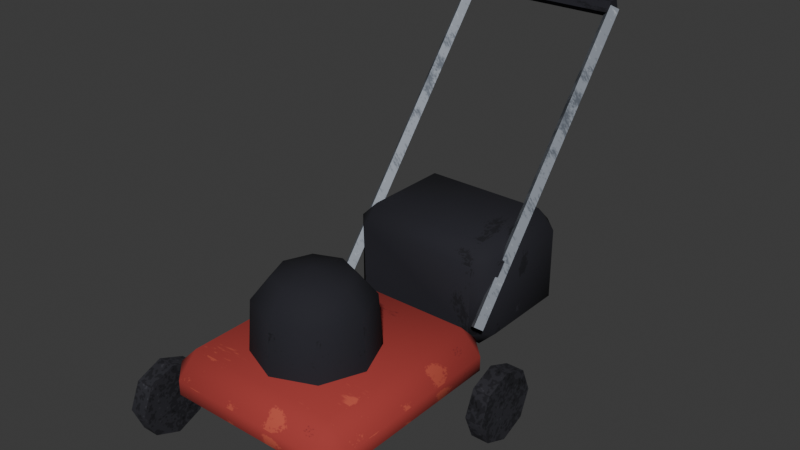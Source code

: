 # Source: lawn_mower.blend  (saved by Blender 5.2.45; exported with 4.5.12 LTS)
import bpy
from mathutils import Matrix  # noqa: F401  (used for matrix-valued properties, if any)

bpy.ops.wm.read_factory_settings(use_empty=True)
scene = bpy.context.scene
scene.name = 'Scene'

# ---- collections
col_lawn_mower = bpy.data.collections.new('lawn_mower'); scene.collection.children.link(col_lawn_mower)

# ---- images (referenced by path relative to the original .blend; pixels are not part of the script)
import os
ASSET_DIR = os.environ.get("B2B_ASSET_DIR", "")  # directory of the original .blend (textures are referenced by path, not embedded)
HERE = os.path.dirname(os.path.abspath(__file__))  # packed textures are extracted next to this script under _unpacked/

def load_image(name, relpath, width, height, colorspace="sRGB"):
    """Load a texture the original file referenced (path relative to the .blend, or extracted next to this script)."""
    p = next((c for c in (os.path.join(HERE, relpath), os.path.join(ASSET_DIR, relpath)) if relpath and os.path.exists(c)), "")
    if p:
        img = bpy.data.images.load(p, check_existing=True)
        img.name = name
    else:  # same state as the original file: an image datablock whose file is absent (Cycles renders it pink)
        img = bpy.data.images.new(name, width, height)
        img.source = "FILE"
        img.filepath = "//" + (relpath or name)
    img.colorspace_settings.name = colorspace
    return img
img_env_metal = load_image('env_metal', '_unpacked/metal.280f24eb.png', 512, 512, 'sRGB')
img_env_rubber = load_image('env_rubber', '_unpacked/rubber.85c8e4a3.png', 512, 512, 'sRGB')
img_env_paint_atlas = load_image('env_paint_atlas', '_unpacked/paint_atlas.7539c6ec.png', 512, 512, 'sRGB')

# ---- materials (node trees are filled in below, after node groups)
mat_env_metal = bpy.data.materials.new('Env_Metal')
mat_env_metal.diffuse_color = (0.3231, 0.3515, 0.3916, 1.0)
mat_env_metal.roughness = 0.45
mat_env_metal.metallic = 0.5
mat_env_rubber = bpy.data.materials.new('Env_Rubber')
mat_env_rubber.diffuse_color = (0.02519, 0.02519, 0.03071, 1.0)
mat_env_rubber.roughness = 0.9
mat_env_paint = bpy.data.materials.new('Env_Paint')
mat_env_paint.diffuse_color = (0.4342, 0.4342, 0.4342, 1.0)
mat_env_paint.roughness = 0.9

# ---- material node trees
mat_env_metal.use_nodes = True; mat_env_metal.node_tree.nodes.clear()
_N = mat_env_metal.node_tree.nodes; _L = mat_env_metal.node_tree.links
n0 = _N.new('ShaderNodeBsdfPrincipled'); n0.name = 'Principled BSDF'; n0.location = (-200, 100)
n0.inputs[1].default_value = 0.5
n0.inputs[2].default_value = 0.45
n0.inputs[10].default_value = 0.005
n0.inputs[13].default_value = 0.25
n1 = _N.new('ShaderNodeOutputMaterial'); n1.name = 'Material Output'; n1.location = (200, 100)
n2 = _N.new('ShaderNodeTexImage'); n2.name = 'Image Texture'; n2.location = (-400, 200)
n2.image = img_env_metal
_L.new(n0.outputs[0], n1.inputs[0])
_L.new(n2.outputs[0], n0.inputs[0])
n1.is_active_output = True
mat_env_rubber.use_nodes = True; mat_env_rubber.node_tree.nodes.clear()
_N = mat_env_rubber.node_tree.nodes; _L = mat_env_rubber.node_tree.links
n0 = _N.new('ShaderNodeBsdfPrincipled'); n0.name = 'Principled BSDF'; n0.location = (-200, 100)
n0.inputs[2].default_value = 0.9
n0.inputs[10].default_value = 0.005
n0.inputs[13].default_value = 0.25
n1 = _N.new('ShaderNodeOutputMaterial'); n1.name = 'Material Output'; n1.location = (200, 100)
n2 = _N.new('ShaderNodeTexImage'); n2.name = 'Image Texture'; n2.location = (-400, 200)
n2.image = img_env_rubber
_L.new(n0.outputs[0], n1.inputs[0])
_L.new(n2.outputs[0], n0.inputs[0])
n1.is_active_output = True
mat_env_paint.use_nodes = True; mat_env_paint.node_tree.nodes.clear()
_N = mat_env_paint.node_tree.nodes; _L = mat_env_paint.node_tree.links
n0 = _N.new('ShaderNodeBsdfPrincipled'); n0.name = 'Principled BSDF'; n0.location = (-200, 100)
n0.inputs[2].default_value = 0.9
n0.inputs[10].default_value = 0.005
n0.inputs[13].default_value = 0.25
n1 = _N.new('ShaderNodeOutputMaterial'); n1.name = 'Material Output'; n1.location = (200, 100)
n2 = _N.new('ShaderNodeTexImage'); n2.name = 'Image Texture'; n2.location = (-400, 200)
n2.image = img_env_paint_atlas
_L.new(n0.outputs[0], n1.inputs[0])
_L.new(n2.outputs[0], n0.inputs[0])
n1.is_active_output = True

# ---- world
world_world = bpy.data.worlds.new('World'); scene.world = world_world
world_world.use_nodes = True; world_world.node_tree.nodes.clear()
_N = world_world.node_tree.nodes; _L = world_world.node_tree.links
n0 = _N.new('ShaderNodeOutputWorld'); n0.name = 'World Output'; n0.location = (200, 100)
n1 = _N.new('ShaderNodeBackground'); n1.name = 'Background'; n1.location = (-200, 100)
n1.inputs[0].default_value = (0.05088, 0.05088, 0.05088, 1.0)
_L.new(n1.outputs[0], n0.inputs[0])
n0.is_active_output = True
world_world.color = (0.05088, 0.05088, 0.05088)
world_world.sun_shadow_jitter_overblur = 0.0

# ---- meshes
me_prop = bpy.data.meshes.new('Prop')
me_prop.from_pydata([(0.1131, -0.1631, 0.28), (-2.939e-17, -0.21, 0.28), (-0.1131, -0.1631, 0.28), (-0.16, -0.05, 0.28), (-0.1131, 0.06314, 0.28), (9.797e-18, 0.11, 0.28), (0.1131, 0.06314, 0.28), (0.16, -0.05, 0.28), (-0.215, -0.24, 0.12), (-0.215, -0.3, 0.18), (-0.275, -0.24, 0.18), (-0.215, -0.3, 0.22), (-0.215, -0.24, 0.28), (-0.275, -0.24, 0.22), (-0.215, 0.24, 0.12), (-0.275, 0.24, 0.18), (-0.215, 0.3, 0.18), (-0.215, 0.24, 0.28), (-0.215, 0.3, 0.22), (-0.275, 0.24, 0.22), (0.215, -0.24, 0.12), (0.275, -0.24, 0.18), (0.215, -0.3, 0.18), (0.215, -0.24, 0.28), (0.215, -0.3, 0.22), (0.275, -0.24, 0.22), (0.215, 0.24, 0.12), (0.215, 0.3, 0.18), (0.275, 0.24, 0.18), (0.215, 0.24, 0.28), (0.275, 0.24, 0.22), (0.215, 0.3, 0.22), (0.15, -0.05, 0.42), (0.1061, 0.05607, 0.42), (9.185e-18, 0.1, 0.42), (-0.1061, 0.05607, 0.42), (-0.15, -0.05, 0.42), (-0.1061, -0.1561, 0.42), (-2.755e-17, -0.2, 0.42), (0.1061, -0.1561, 0.42), (0.1, -0.05, 0.48), (0.07071, 0.02071, 0.48), (6.123e-18, 0.05, 0.48), (-0.07071, 0.02071, 0.48), (-0.1, -0.05, 0.48), (-0.07071, -0.1207, 0.48), (-1.837e-17, -0.15, 0.48), (0.07071, -0.1207, 0.48), (0.0, -0.05, 0.5), (-0.3, -0.25, 0.1), (-0.3, -0.25, 0.2), (-0.3, -0.1793, 0.1707), (-0.3, -0.15, 0.1), (-0.3, -0.1793, 0.02929), (-0.3, -0.25, 0.0), (-0.3, -0.3207, 0.02929), (-0.3, -0.35, 0.1), (-0.3, -0.3207, 0.1707), (-0.35, -0.25, 0.2), (-0.35, -0.1793, 0.1707), (-0.35, -0.15, 0.1), (-0.35, -0.1793, 0.02929), (-0.35, -0.25, 1.711e-09), (-0.35, -0.3207, 0.02929), (-0.35, -0.35, 0.1), (-0.35, -0.3207, 0.1707), (-0.35, -0.25, 0.1), (-0.3, 0.25, 0.1), (-0.3, 0.25, 0.2), (-0.3, 0.3207, 0.1707), (-0.3, 0.35, 0.1), (-0.3, 0.3207, 0.02929), (-0.3, 0.25, 0.0), (-0.3, 0.1793, 0.02929), (-0.3, 0.15, 0.1), (-0.3, 0.1793, 0.1707), (-0.35, 0.25, 0.2), (-0.35, 0.3207, 0.1707), (-0.35, 0.35, 0.1), (-0.35, 0.3207, 0.02929), (-0.35, 0.25, 1.711e-09), (-0.35, 0.1793, 0.02929), (-0.35, 0.15, 0.1), (-0.35, 0.1793, 0.1707), (-0.35, 0.25, 0.1), (0.3, -0.25, 0.1), (0.3, -0.25, 0.0), (0.3, -0.1793, 0.02929), (0.3, -0.15, 0.1), (0.3, -0.1793, 0.1707), (0.3, -0.25, 0.2), (0.3, -0.3207, 0.1707), (0.3, -0.35, 0.1), (0.3, -0.3207, 0.02929), (0.35, -0.25, 1.711e-09), (0.35, -0.1793, 0.02929), (0.35, -0.15, 0.1), (0.35, -0.1793, 0.1707), (0.35, -0.25, 0.2), (0.35, -0.3207, 0.1707), (0.35, -0.35, 0.1), (0.35, -0.3207, 0.02929), (0.35, -0.25, 0.1), (0.3, 0.25, 0.1), (0.3, 0.25, 0.0), (0.3, 0.3207, 0.02929), (0.3, 0.35, 0.1), (0.3, 0.3207, 0.1707), (0.3, 0.25, 0.2), (0.3, 0.1793, 0.1707), (0.3, 0.15, 0.1), (0.3, 0.1793, 0.02929), (0.35, 0.25, 1.711e-09), (0.35, 0.3207, 0.02929), (0.35, 0.35, 0.1), (0.35, 0.3207, 0.1707), (0.35, 0.25, 0.2), (0.35, 0.1793, 0.1707), (0.35, 0.15, 0.1), (0.35, 0.1793, 0.02929), (0.35, 0.25, 0.1), (-0.22, 0.3, 0.25), (-0.202, 0.3, 0.25), (-0.22, 0.3142, 0.2389), (-0.238, 0.3, 0.25), (-0.22, 0.2858, 0.2611), (-0.202, 0.85, 0.95), (-0.22, 0.8642, 0.9389), (-0.238, 0.85, 0.95), (-0.22, 0.8358, 0.9611), (-0.22, 0.85, 0.95), (0.22, 0.3, 0.25), (0.238, 0.3, 0.25), (0.22, 0.3142, 0.2389), (0.202, 0.3, 0.25), (0.22, 0.2858, 0.2611), (0.238, 0.85, 0.95), (0.22, 0.8642, 0.9389), (0.202, 0.85, 0.95), (0.22, 0.8358, 0.9611), (0.22, 0.85, 0.95), (-0.22, 0.85, 0.925), (-0.22, 0.8738, 0.9423), (-0.22, 0.8647, 0.9702), (-0.22, 0.8353, 0.9702), (-0.22, 0.8262, 0.9423), (0.22, 0.85, 0.925), (0.22, 0.8738, 0.9423), (0.22, 0.8647, 0.9702), (0.22, 0.8353, 0.9702), (0.22, 0.8262, 0.9423), (-0.175, 0.375, 0.15), (-0.175, 0.325, 0.2), (-0.225, 0.375, 0.2), (-0.175, 0.325, 0.4), (-0.175, 0.375, 0.45), (-0.225, 0.375, 0.4), (-0.175, 0.625, 0.15), (-0.225, 0.625, 0.2), (-0.175, 0.675, 0.2), (-0.175, 0.625, 0.45), (-0.175, 0.675, 0.4), (-0.225, 0.625, 0.4), (0.175, 0.375, 0.15), (0.225, 0.375, 0.2), (0.175, 0.325, 0.2), (0.175, 0.375, 0.45), (0.175, 0.325, 0.4), (0.225, 0.375, 0.4), (0.175, 0.625, 0.15), (0.175, 0.675, 0.2), (0.225, 0.625, 0.2), (0.175, 0.625, 0.45), (0.225, 0.625, 0.4), (0.175, 0.675, 0.4)], [], [(5, 4, 35, 34), (7, 6, 33, 32), (2, 1, 38, 37), (3, 2, 37, 36), (4, 3, 36, 35), (6, 5, 34, 33), (8, 9, 10), (11, 12, 13), (14, 15, 16), (17, 18, 19), (20, 21, 22), (23, 24, 25), (26, 27, 28), (29, 30, 31), (14, 8, 10, 15), (9, 11, 13, 10), (12, 17, 19, 13), (18, 16, 15, 19), (26, 14, 16, 27), (17, 29, 31, 18), (30, 28, 27, 31), (20, 26, 28, 21), (29, 23, 25, 30), (24, 22, 21, 25), (8, 20, 22, 9), (23, 12, 11, 24), (14, 26, 20, 8), (10, 13, 19, 15), (22, 24, 11, 9), (29, 17, 12, 23), (16, 18, 31, 27), (28, 30, 25, 21), (1, 0, 39, 38), (0, 7, 32, 39), (32, 33, 41, 40), (33, 34, 42, 41), (34, 35, 43, 42), (35, 36, 44, 43), (36, 37, 45, 44), (37, 38, 46, 45), (38, 39, 47, 46), (39, 32, 40, 47), (40, 41, 48), (41, 42, 48), (42, 43, 48), (43, 44, 48), (44, 45, 48), (45, 46, 48), (46, 47, 48), (47, 40, 48), (49, 51, 50), (49, 52, 51), (49, 53, 52), (49, 54, 53), (49, 55, 54), (49, 56, 55), (49, 57, 56), (49, 50, 57), (50, 51, 59, 58), (51, 52, 60, 59), (52, 53, 61, 60), (53, 54, 62, 61), (54, 55, 63, 62), (55, 56, 64, 63), (56, 57, 65, 64), (57, 50, 58, 65), (58, 59, 66), (59, 60, 66), (60, 61, 66), (61, 62, 66), (62, 63, 66), (63, 64, 66), (64, 65, 66), (65, 58, 66), (67, 69, 68), (67, 70, 69), (67, 71, 70), (67, 72, 71), (67, 73, 72), (67, 74, 73), (67, 75, 74), (67, 68, 75), (68, 69, 77, 76), (69, 70, 78, 77), (70, 71, 79, 78), (71, 72, 80, 79), (72, 73, 81, 80), (73, 74, 82, 81), (74, 75, 83, 82), (75, 68, 76, 83), (76, 77, 84), (77, 78, 84), (78, 79, 84), (79, 80, 84), (80, 81, 84), (81, 82, 84), (82, 83, 84), (83, 76, 84), (85, 87, 86), (85, 88, 87), (85, 89, 88), (85, 90, 89), (85, 91, 90), (85, 92, 91), (85, 93, 92), (85, 86, 93), (86, 87, 95, 94), (87, 88, 96, 95), (88, 89, 97, 96), (89, 90, 98, 97), (90, 91, 99, 98), (91, 92, 100, 99), (92, 93, 101, 100), (93, 86, 94, 101), (94, 95, 102), (95, 96, 102), (96, 97, 102), (97, 98, 102), (98, 99, 102), (99, 100, 102), (100, 101, 102), (101, 94, 102), (103, 105, 104), (103, 106, 105), (103, 107, 106), (103, 108, 107), (103, 109, 108), (103, 110, 109), (103, 111, 110), (103, 104, 111), (104, 105, 113, 112), (105, 106, 114, 113), (106, 107, 115, 114), (107, 108, 116, 115), (108, 109, 117, 116), (109, 110, 118, 117), (110, 111, 119, 118), (111, 104, 112, 119), (112, 113, 120), (113, 114, 120), (114, 115, 120), (115, 116, 120), (116, 117, 120), (117, 118, 120), (118, 119, 120), (119, 112, 120), (121, 123, 122), (121, 124, 123), (121, 125, 124), (121, 122, 125), (122, 123, 127, 126), (123, 124, 128, 127), (124, 125, 129, 128), (125, 122, 126, 129), (126, 127, 130), (127, 128, 130), (128, 129, 130), (129, 126, 130), (131, 133, 132), (131, 134, 133), (131, 135, 134), (131, 132, 135), (132, 133, 137, 136), (133, 134, 138, 137), (134, 135, 139, 138), (135, 132, 136, 139), (136, 137, 140), (137, 138, 140), (138, 139, 140), (139, 136, 140), (130, 142, 141), (130, 143, 142), (130, 144, 143), (130, 145, 144), (130, 141, 145), (141, 142, 147, 146), (142, 143, 148, 147), (143, 144, 149, 148), (144, 145, 150, 149), (145, 141, 146, 150), (146, 147, 140), (147, 148, 140), (148, 149, 140), (149, 150, 140), (150, 146, 140), (151, 152, 153), (154, 155, 156), (157, 158, 159), (160, 161, 162), (163, 164, 165), (166, 167, 168), (169, 170, 171), (172, 173, 174), (157, 151, 153, 158), (152, 154, 156, 153), (155, 160, 162, 156), (161, 159, 158, 162), (169, 157, 159, 170), (160, 172, 174, 161), (173, 171, 170, 174), (163, 169, 171, 164), (172, 166, 168, 173), (167, 165, 164, 168), (151, 163, 165, 152), (166, 155, 154, 167), (157, 169, 163, 151), (153, 156, 162, 158), (165, 167, 154, 152), (172, 160, 155, 166), (159, 161, 174, 170), (171, 173, 168, 164)])
me_prop.polygons.foreach_set('use_smooth', [True] * 211)
me_prop.polygons.foreach_set('material_index', [2, 2, 2, 2, 2, 2, 2, 2, 2, 2, 2, 2, 2, 2, 2, 2, 2, 2, 2, 2, 2, 2, 2, 2, 2, 2, 2, 2, 2, 2, 2, 2, 2, 2, 2, 2, 2, 2, 2, 2, 2, 2, 2, 2, 2, 2, 2, 2, 2, 2, 1, 1, 1, 1, 1, 1, 1, 1, 1, 1, 1, 1, 1, 1, 1, 1, 1, 1, 1, 1, 1, 1, 1, 1, 1, 1, 1, 1, 1, 1, 1, 1, 1, 1, 1, 1, 1, 1, 1, 1, 1, 1, 1, 1, 1, 1, 1, 1, 1, 1, 1, 1, 1, 1, 1, 1, 1, 1, 1, 1, 1, 1, 1, 1, 1, 1, 1, 1, 1, 1, 1, 1, 1, 1, 1, 1, 1, 1, 1, 1, 1, 1, 1, 1, 1, 1, 1, 1, 1, 1, 1, 1, 1, 1, 1, 1, 0, 0, 0, 0, 0, 0, 0, 0, 0, 0, 0, 0, 0, 0, 0, 0, 0, 0, 0, 0, 0, 0, 0, 0, 2, 2, 2, 2, 2, 2, 2, 2, 2, 2, 2, 2, 2, 2, 2, 2, 2, 2, 2, 2, 2, 2, 2, 2, 2, 2, 2, 2, 2, 2, 2, 2, 2, 2, 2, 2, 2, 2, 2, 2, 2])
_k = set([(0, 1), (0, 7), (1, 2), (2, 3), (3, 4), (4, 5), (5, 6), (6, 7), (50, 51), (50, 57), (51, 52), (51, 59), (52, 53), (53, 54), (53, 61), (54, 55), (55, 56), (55, 63), (56, 57), (57, 65), (58, 59), (58, 65), (59, 60), (60, 61), (61, 62), (62, 63), (63, 64), (64, 65), (68, 69), (68, 75), (69, 70), (69, 77), (70, 71), (71, 72), (71, 79), (72, 73), (73, 74), (73, 81), (74, 75), (75, 83), (76, 77), (76, 83), (77, 78), (78, 79), (79, 80), (80, 81), (81, 82), (82, 83), (86, 87), (86, 93), (87, 88), (87, 95), (88, 89), (89, 90), (89, 97), (90, 91), (91, 92), (91, 99), (92, 93), (93, 101), (94, 95), (94, 101), (95, 96), (96, 97), (97, 98), (98, 99), (99, 100), (100, 101), (104, 105), (104, 111), (105, 106), (105, 113), (106, 107), (107, 108), (107, 115), (108, 109), (109, 110), (109, 117), (110, 111), (111, 119), (112, 113), (112, 119), (113, 114), (114, 115), (115, 116), (116, 117), (117, 118), (118, 119), (122, 123), (122, 125), (122, 126), (123, 124), (123, 127), (124, 125), (124, 128), (125, 129), (126, 127), (126, 129), (127, 128), (128, 129), (132, 133), (132, 135), (132, 136), (133, 134), (133, 137), (134, 135), (134, 138), (135, 139), (136, 137), (136, 139), (137, 138), (138, 139), (141, 142), (141, 145), (141, 146), (142, 143), (142, 147), (143, 144), (143, 148), (144, 145), (144, 149), (145, 150), (146, 147), (146, 150), (147, 148), (148, 149), (149, 150), (152, 154), (152, 165), (155, 160), (159, 161), (159, 170), (165, 167), (166, 172), (170, 174)])
me_prop.attributes.new('sharp_edge', 'BOOLEAN', 'EDGE').data.foreach_set('value', [ (min(e.vertices), max(e.vertices)) in _k for e in me_prop.edges])
_uv = me_prop.uv_layers.new(name='Float2')
_uv.uv.foreach_set('vector', [0.8788, 0.28, 0.9962, 0.28, 0.9889, 0.42, 0.8788, 0.42, 0.8788, 0.28, 0.9962, 0.28, 0.9889, 0.42, 0.8788, 0.42, 0.8788, 0.28, 0.9962, 0.28, 0.9962, 0.42, 0.8861, 0.42, 0.8788, 0.28, 0.9962, 0.28, 0.9889, 0.42, 0.8788, 0.42, 0.8788, 0.28, 0.9962, 0.28, 0.9962, 0.42, 0.8861, 0.42, 0.8788, 0.28, 0.9962, 0.28, 0.9962, 0.42, 0.8861, 0.42, 0.00375, 0.12, 0.1213, 0.18, 0.00375, 0.18, 0.1213, 0.22, 0.00375, 0.28, 0.00375, 0.22, 0.1213, 0.12, 0.1213, 0.18, 0.00375, 0.18, 0.1213, 0.28, 0.00375, 0.22, 0.1213, 0.22, 0.1213, 0.12, 0.1213, 0.18, 0.00375, 0.18, 0.1213, 0.28, 0.00375, 0.22, 0.1213, 0.22, 0.00375, 0.12, 0.1213, 0.18, 0.00375, 0.18, 0.00375, 0.28, 0.00375, 0.22, 0.1213, 0.22, 0.00375, -0.24, 0.00375, 0.24, 0.1213, 0.24, 0.1213, -0.24, 0.00375, 0.3, 0.1213, 0.3, 0.1213, 0.24, 0.00375, 0.24, 0.1213, 0.24, 0.1213, -0.24, 0.00375, -0.24, 0.00375, 0.24, 0.1213, -0.3, 0.00375, -0.3, 0.00375, -0.24, 0.1213, -0.24, 0.00375, -0.215, 0.00375, 0.215, 0.1213, 0.215, 0.1213, -0.215, 0.1213, 0.215, 0.1213, -0.215, 0.00375, -0.215, 0.00375, 0.215, 0.1213, 0.24, 0.00375, 0.24, 0.00375, 0.3, 0.1213, 0.3, 0.00375, -0.24, 0.00375, 0.24, 0.1213, 0.24, 0.1213, -0.24, 0.1213, 0.24, 0.1213, -0.24, 0.00375, -0.24, 0.00375, 0.24, 0.1213, -0.3, 0.00375, -0.3, 0.00375, -0.24, 0.1213, -0.24, 0.00375, -0.215, 0.00375, 0.215, 0.1213, 0.215, 0.1213, -0.215, 0.1213, 0.215, 0.1213, -0.215, 0.00375, -0.215, 0.00375, 0.215, 0.00375, 0.24, 0.1213, 0.24, 0.1213, -0.24, 0.00375, -0.24, 0.00375, 0.24, 0.1213, 0.24, 0.1213, -0.24, 0.00375, -0.24, 0.00375, 0.215, 0.1213, 0.215, 0.1213, -0.215, 0.00375, -0.215, 0.1213, 0.24, 0.00375, 0.24, 0.00375, -0.24, 0.1213, -0.24, 0.00375, 0.215, 0.1213, 0.215, 0.1213, -0.215, 0.00375, -0.215, 0.00375, 0.24, 0.1213, 0.24, 0.1213, -0.24, 0.00375, -0.24, 0.8788, 0.28, 0.9962, 0.28, 0.9889, 0.42, 0.8788, 0.42, 0.8788, 0.28, 0.9962, 0.28, 0.9962, 0.42, 0.8861, 0.42, 0.8788, -0.05, 0.8788, 0.05607, 0.9962, 0.02071, 0.9962, -0.05, 0.8788, -0.1061, 0.8788, -9.185e-18, 0.9962, -6.123e-18, 0.9962, -0.07071, 0.8788, -9.185e-18, 0.8788, 0.1061, 0.9962, 0.07071, 0.9962, -6.123e-18, 0.8788, -0.05607, 0.8788, 0.05, 0.9962, 0.05, 0.9962, -0.02071, 0.8788, 0.05, 0.8788, 0.1561, 0.9962, 0.1207, 0.9962, 0.05, 0.8788, -0.1061, 0.8788, -2.755e-17, 0.9962, -1.837e-17, 0.9962, -0.07071, 0.8788, -2.755e-17, 0.8788, 0.1061, 0.9962, 0.07071, 0.9962, -1.837e-17, 0.8788, -0.1561, 0.8788, -0.05, 0.9962, -0.05, 0.9962, -0.1207, 0.8788, 0.1, 0.9962, 0.07071, 0.8788, 0.0, 0.9962, 0.02071, 0.8788, 0.05, 0.8788, -0.05, 0.9962, 0.05, 0.8788, 0.02071, 0.9962, -0.05, 0.9962, -0.07071, 0.8788, -0.1, 0.8788, 0.0, 0.9962, -0.1, 0.8788, -0.07071, 0.9962, 0.0, 0.8788, -0.1207, 0.9962, -0.15, 0.9962, -0.05, 0.8788, -0.15, 0.9962, -0.1207, 0.8788, -0.05, 0.8788, 0.07071, 0.9962, 0.1, 0.9962, 0.0, -0.3571, 0.1429, -0.2561, 0.2439, -0.3571, 0.2857, -0.3571, 0.1429, -0.2143, 0.1429, -0.2561, 0.2439, -0.3571, 0.1429, -0.2561, 0.04184, -0.2143, 0.1429, -0.3571, 0.1429, -0.3571, 0.0, -0.2561, 0.04184, -0.3571, 0.1429, -0.4582, 0.04184, -0.3571, 0.0, -0.3571, 0.1429, -0.5, 0.1429, -0.4582, 0.04184, -0.3571, 0.1429, -0.4582, 0.2439, -0.5, 0.1429, -0.3571, 0.1429, -0.3571, 0.2857, -0.4582, 0.2439, -0.4286, 0.3571, -0.4286, 0.2561, -0.5, 0.2561, -0.5, 0.3571, 0.4286, 0.2439, 0.4286, 0.1429, 0.5, 0.1429, 0.5, 0.2439, 0.4286, 0.1429, 0.4286, 0.04184, 0.5, 0.04184, 0.5, 0.1429, -0.4286, 0.2561, -0.4286, 0.3571, -0.5, 0.3571, -0.5, 0.2561, -0.4286, -0.3571, -0.4286, -0.4582, -0.5, -0.4582, -0.5, -0.3571, -0.4286, 0.04184, -0.4286, 0.1429, -0.5, 0.1429, -0.5, 0.04184, -0.4286, 0.1429, -0.4286, 0.2439, -0.5, 0.2439, -0.5, 0.1429, -0.4286, -0.4582, -0.4286, -0.3571, -0.5, -0.3571, -0.5, -0.4582, 0.3571, 0.2857, 0.2561, 0.2439, 0.3571, 0.1429, 0.2561, 0.2439, 0.2143, 0.1429, 0.3571, 0.1429, 0.2143, 0.1429, 0.2561, 0.04184, 0.3571, 0.1429, 0.2561, 0.04184, 0.3571, 2.445e-09, 0.3571, 0.1429, 0.3571, 2.445e-09, 0.4582, 0.04184, 0.3571, 0.1429, 0.4582, 0.04184, 0.5, 0.1429, 0.3571, 0.1429, 0.5, 0.1429, 0.4582, 0.2439, 0.3571, 0.1429, 0.4582, 0.2439, 0.3571, 0.2857, 0.3571, 0.1429, 0.3571, 0.1429, 0.4582, 0.2439, 0.3571, 0.2857, 0.3571, 0.1429, 0.5, 0.1429, 0.4582, 0.2439, 0.3571, 0.1429, 0.4582, 0.04184, 0.5, 0.1429, 0.3571, 0.1429, 0.3571, 0.0, 0.4582, 0.04184, 0.3571, 0.1429, 0.2561, 0.04184, 0.3571, 0.0, 0.3571, 0.1429, 0.2143, 0.1429, 0.2561, 0.04184, 0.3571, 0.1429, 0.2561, 0.2439, 0.2143, 0.1429, 0.3571, 0.1429, 0.3571, 0.2857, 0.2561, 0.2439, -0.4286, -0.3571, -0.4286, -0.4582, -0.5, -0.4582, -0.5, -0.3571, 0.4286, 0.2439, 0.4286, 0.1429, 0.5, 0.1429, 0.5, 0.2439, 0.4286, 0.1429, 0.4286, 0.04184, 0.5, 0.04184, 0.5, 0.1429, -0.4286, -0.4582, -0.4286, -0.3571, -0.5, -0.3571, -0.5, -0.4582, -0.4286, 0.3571, -0.4286, 0.2561, -0.5, 0.2561, -0.5, 0.3571, -0.4286, 0.04184, -0.4286, 0.1429, -0.5, 0.1429, -0.5, 0.04184, -0.4286, 0.1429, -0.4286, 0.2439, -0.5, 0.2439, -0.5, 0.1429, -0.4286, 0.2561, -0.4286, 0.3571, -0.5, 0.3571, -0.5, 0.2561, -0.3571, 0.2857, -0.4582, 0.2439, -0.3571, 0.1429, -0.4582, 0.2439, -0.5, 0.1429, -0.3571, 0.1429, -0.5, 0.1429, -0.4582, 0.04184, -0.3571, 0.1429, -0.4582, 0.04184, -0.3571, 2.445e-09, -0.3571, 0.1429, -0.3571, 2.445e-09, -0.2561, 0.04184, -0.3571, 0.1429, -0.2561, 0.04184, -0.2143, 0.1429, -0.3571, 0.1429, -0.2143, 0.1429, -0.2561, 0.2439, -0.3571, 0.1429, -0.2561, 0.2439, -0.3571, 0.2857, -0.3571, 0.1429, 0.3571, 0.1429, 0.2561, 0.04184, 0.3571, 0.0, 0.3571, 0.1429, 0.2143, 0.1429, 0.2561, 0.04184, 0.3571, 0.1429, 0.2561, 0.2439, 0.2143, 0.1429, 0.3571, 0.1429, 0.3571, 0.2857, 0.2561, 0.2439, 0.3571, 0.1429, 0.4582, 0.2439, 0.3571, 0.2857, 0.3571, 0.1429, 0.5, 0.1429, 0.4582, 0.2439, 0.3571, 0.1429, 0.4582, 0.04184, 0.5, 0.1429, 0.3571, 0.1429, 0.3571, 0.0, 0.4582, 0.04184, 0.4286, 0.3571, 0.4286, 0.2561, 0.5, 0.2561, 0.5, 0.3571, -0.4286, 0.04184, -0.4286, 0.1429, -0.5, 0.1429, -0.5, 0.04184, -0.4286, 0.1429, -0.4286, 0.2439, -0.5, 0.2439, -0.5, 0.1429, 0.4286, 0.2561, 0.4286, 0.3571, 0.5, 0.3571, 0.5, 0.2561, 0.4286, -0.3571, 0.4286, -0.4582, 0.5, -0.4582, 0.5, -0.3571, 0.4286, 0.2439, 0.4286, 0.1429, 0.5, 0.1429, 0.5, 0.2439, 0.4286, 0.1429, 0.4286, 0.04184, 0.5, 0.04184, 0.5, 0.1429, 0.4286, -0.4582, 0.4286, -0.3571, 0.5, -0.3571, 0.5, -0.4582, -0.3571, 2.445e-09, -0.2561, 0.04184, -0.3571, 0.1429, -0.2561, 0.04184, -0.2143, 0.1429, -0.3571, 0.1429, -0.2143, 0.1429, -0.2561, 0.2439, -0.3571, 0.1429, -0.2561, 0.2439, -0.3571, 0.2857, -0.3571, 0.1429, -0.3571, 0.2857, -0.4582, 0.2439, -0.3571, 0.1429, -0.4582, 0.2439, -0.5, 0.1429, -0.3571, 0.1429, -0.5, 0.1429, -0.4582, 0.04184, -0.3571, 0.1429, -0.4582, 0.04184, -0.3571, 2.445e-09, -0.3571, 0.1429, -0.3571, 0.1429, -0.4582, 0.04184, -0.3571, 0.0, -0.3571, 0.1429, -0.5, 0.1429, -0.4582, 0.04184, -0.3571, 0.1429, -0.4582, 0.2439, -0.5, 0.1429, -0.3571, 0.1429, -0.3571, 0.2857, -0.4582, 0.2439, -0.3571, 0.1429, -0.2561, 0.2439, -0.3571, 0.2857, -0.3571, 0.1429, -0.2143, 0.1429, -0.2561, 0.2439, -0.3571, 0.1429, -0.2561, 0.04184, -0.2143, 0.1429, -0.3571, 0.1429, -0.3571, 0.0, -0.2561, 0.04184, 0.4286, -0.3571, 0.4286, -0.4582, 0.5, -0.4582, 0.5, -0.3571, -0.4286, 0.04184, -0.4286, 0.1429, -0.5, 0.1429, -0.5, 0.04184, -0.4286, 0.1429, -0.4286, 0.2439, -0.5, 0.2439, -0.5, 0.1429, 0.4286, -0.4582, 0.4286, -0.3571, 0.5, -0.3571, 0.5, -0.4582, 0.4286, 0.3571, 0.4286, 0.2561, 0.5, 0.2561, 0.5, 0.3571, 0.4286, 0.2439, 0.4286, 0.1429, 0.5, 0.1429, 0.5, 0.2439, 0.4286, 0.1429, 0.4286, 0.04184, 0.5, 0.04184, 0.5, 0.1429, 0.4286, 0.2561, 0.4286, 0.3571, 0.5, 0.3571, 0.5, 0.2561, 0.3571, 2.445e-09, 0.4582, 0.04184, 0.3571, 0.1429, 0.4582, 0.04184, 0.5, 0.1429, 0.3571, 0.1429, 0.5, 0.1429, 0.4582, 0.2439, 0.3571, 0.1429, 0.4582, 0.2439, 0.3571, 0.2857, 0.3571, 0.1429, 0.3571, 0.2857, 0.2561, 0.2439, 0.3571, 0.1429, 0.2561, 0.2439, 0.2143, 0.1429, 0.3571, 0.1429, 0.2143, 0.1429, 0.2561, 0.04184, 0.3571, 0.1429, 0.2561, 0.04184, 0.3571, 2.445e-09, 0.3571, 0.1429, -0.22, 0.3, -0.22, 0.3142, -0.202, 0.3, -0.22, 0.3, -0.238, 0.3, -0.22, 0.3142, -0.22, 0.3, -0.22, 0.2858, -0.238, 0.3, -0.22, 0.3, -0.202, 0.3, -0.22, 0.2858, 0.3, 0.25, 0.3142, 0.2389, 0.8642, 0.9389, 0.85, 0.95, -0.3142, 0.2389, -0.3, 0.25, -0.85, 0.95, -0.8642, 0.9389, -0.3, 0.25, -0.2858, 0.2611, -0.8358, 0.9611, -0.85, 0.95, 0.2858, 0.2611, 0.3, 0.25, 0.85, 0.95, 0.8358, 0.9611, -0.202, -0.85, -0.22, -0.8642, -0.22, -0.85, -0.22, -0.8642, -0.238, -0.85, -0.22, -0.85, -0.238, -0.85, -0.22, -0.8358, -0.22, -0.85, -0.22, -0.8358, -0.202, -0.85, -0.22, -0.85, 0.22, 0.3, 0.22, 0.3142, 0.238, 0.3, 0.22, 0.3, 0.202, 0.3, 0.22, 0.3142, 0.22, 0.3, 0.22, 0.2858, 0.202, 0.3, 0.22, 0.3, 0.238, 0.3, 0.22, 0.2858, 0.3, 0.25, 0.3142, 0.2389, 0.8642, 0.9389, 0.85, 0.95, -0.3142, 0.2389, -0.3, 0.25, -0.85, 0.95, -0.8642, 0.9389, -0.3, 0.25, -0.2858, 0.2611, -0.8358, 0.9611, -0.85, 0.95, 0.2858, 0.2611, 0.3, 0.25, 0.85, 0.95, 0.8358, 0.9611, 0.238, -0.85, 0.22, -0.8642, 0.22, -0.85, 0.22, -0.8642, 0.202, -0.85, 0.22, -0.85, 0.202, -0.85, 0.22, -0.8358, 0.22, -0.85, 0.22, -0.8358, 0.238, -0.85, 0.22, -0.85, 0.9962, 0.95, 0.8788, 0.9423, 0.9962, 0.925, 0.9962, 0.95, 0.9236, 0.9702, 0.8788, 0.9423, 0.8788, -0.85, 0.9962, -0.8353, 0.9962, -0.8647, 0.8788, 0.95, 0.9962, 0.9423, 0.9514, 0.9702, 0.8788, 0.95, 0.8788, 0.925, 0.9962, 0.9423, 0.9962, -0.22, 0.8788, -0.22, 0.8788, 0.22, 0.9962, 0.22, 0.8788, 0.22, 0.9962, 0.22, 0.9962, -0.22, 0.8788, -0.22, 0.9962, -0.22, 0.8788, -0.22, 0.8788, 0.22, 0.9962, 0.22, 0.9962, -0.22, 0.8788, -0.22, 0.8788, 0.22, 0.9962, 0.22, 0.8788, -0.22, 0.9962, -0.22, 0.9962, 0.22, 0.8788, 0.22, 0.8788, 0.925, 0.9962, 0.9423, 0.8788, 0.95, 0.9962, 0.9423, 0.9514, 0.9702, 0.8788, 0.95, 0.9962, 0.8647, 0.9962, 0.8353, 0.8788, 0.85, 0.9236, 0.9702, 0.8788, 0.9423, 0.9962, 0.95, 0.8788, 0.9423, 0.9962, 0.925, 0.9962, 0.95, 0.8788, -0.375, 0.9962, -0.325, 0.9962, -0.375, 0.9962, 0.4, 0.8788, 0.45, 0.8788, 0.4, 0.8788, -0.625, 0.9962, -0.625, 0.9962, -0.675, 0.9962, 0.45, 0.8788, 0.4, 0.9962, 0.4, 0.8788, 0.375, 0.9962, 0.375, 0.9962, 0.325, 0.9962, 0.45, 0.8788, 0.4, 0.9962, 0.4, 0.8788, 0.625, 0.9962, 0.675, 0.9962, 0.625, 0.8788, 0.45, 0.8788, 0.4, 0.9962, 0.4, 0.8788, -0.625, 0.8788, -0.375, 0.9962, -0.375, 0.9962, -0.625, 0.9962, 0.2, 0.9962, 0.4, 0.8788, 0.4, 0.8788, 0.2, 0.9962, -0.375, 0.9962, -0.625, 0.8788, -0.625, 0.8788, -0.375, 0.8788, 0.4, 0.8788, 0.2, 0.9962, 0.2, 0.9962, 0.4, 0.9962, 0.175, 0.9962, -0.175, 0.8788, -0.175, 0.8788, 0.175, 0.9962, 0.175, 0.9962, -0.175, 0.8788, -0.175, 0.8788, 0.175, 0.8788, 0.4, 0.8788, 0.2, 0.9962, 0.2, 0.9962, 0.4, 0.8788, 0.375, 0.8788, 0.625, 0.9962, 0.625, 0.9962, 0.375, 0.9962, 0.625, 0.9962, 0.375, 0.8788, 0.375, 0.8788, 0.625, 0.8788, 0.4, 0.8788, 0.2, 0.9962, 0.2, 0.9962, 0.4, 0.9962, -0.175, 0.9962, 0.175, 0.8788, 0.175, 0.8788, -0.175, 0.9962, 0.175, 0.9962, -0.175, 0.8788, -0.175, 0.8788, 0.175, 0.9962, -0.175, 0.9962, 0.175, 0.8788, 0.175, 0.8788, -0.175, 0.8788, -0.375, 0.9962, -0.375, 0.9962, -0.625, 0.8788, -0.625, 0.8788, 0.175, 0.9962, 0.175, 0.9962, -0.175, 0.8788, -0.175, 0.9962, 0.175, 0.9962, -0.175, 0.8788, -0.175, 0.8788, 0.175, 0.8788, 0.175, 0.9962, 0.175, 0.9962, -0.175, 0.8788, -0.175, 0.8788, 0.625, 0.9962, 0.625, 0.9962, 0.375, 0.8788, 0.375])
me_prop.materials.append(mat_env_metal)
me_prop.materials.append(mat_env_rubber)
me_prop.materials.append(mat_env_paint)
me_prop.update()

# ---- objects
ob_lawn_mower = bpy.data.objects.new('lawn_mower', None)
ob_prop = bpy.data.objects.new('Prop', me_prop)

# ---- transforms, parenting, visibility, modifiers, constraints
ob_lawn_mower.location = (0.0, 0.0, 0.0)
ob_lawn_mower.empty_display_type = 'ARROWS'
ob_lawn_mower.empty_display_size = 0.5
ob_prop.parent = ob_lawn_mower
ob_prop.location = (0.0, 0.0, 0.0)

# ---- collection membership
col_lawn_mower.objects.link(ob_lawn_mower)
col_lawn_mower.objects.link(ob_prop)

# ---- scene / render settings (as saved in the file)
scene.frame_start = 1; scene.frame_end = 250; scene.frame_set(1)
scene.render.engine = 'BLENDER_EEVEE_NEXT'
scene.render.bake_bias = 0.0
scene.render.bake_samples = 0
scene.render.compositor_device = 'GPU'
scene.eevee.use_volume_custom_range = False
scene.eevee.fast_gi_thickness_near = 0.1
scene.eevee.fast_gi_thickness_far = 0.0
scene.eevee.ray_tracing_options.screen_trace_thickness = 0.1
bpy.context.view_layer.update()

# ---- added for rendering (the .blend has no active camera and no usable light): camera, sun
cam_auto = bpy.data.cameras.new('AutoCamera')
cam_auto.lens = 50.0
cam_auto.sensor_width = 36.0
cam_auto.clip_end = 1000.0
ob_auto_camera = bpy.data.objects.new('AutoCamera', cam_auto)
scene.collection.objects.link(ob_auto_camera)
ob_auto_camera.location = (1.58345, -1.63825, 1.75187)
ob_auto_camera.rotation_euler = (1.09748, -7.21219e-08, 0.694738)
scene.camera = ob_auto_camera
light_auto_sun = bpy.data.lights.new('AutoSun', 'SUN')
light_auto_sun.energy = 3.0
light_auto_sun.angle = 0.0523599
ob_auto_sun = bpy.data.objects.new('AutoSun', light_auto_sun)
scene.collection.objects.link(ob_auto_sun)
ob_auto_sun.rotation_euler = (0.872665, 0.174533, 0.523599)
bpy.context.view_layer.update()
